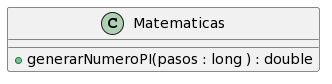

The diagram above was rendered by PlantUML. Its source (embedded in the PNG):
@startuml
class Matematicas{
+ generarNumeroPI(pasos : long ) : double
}
@enduml